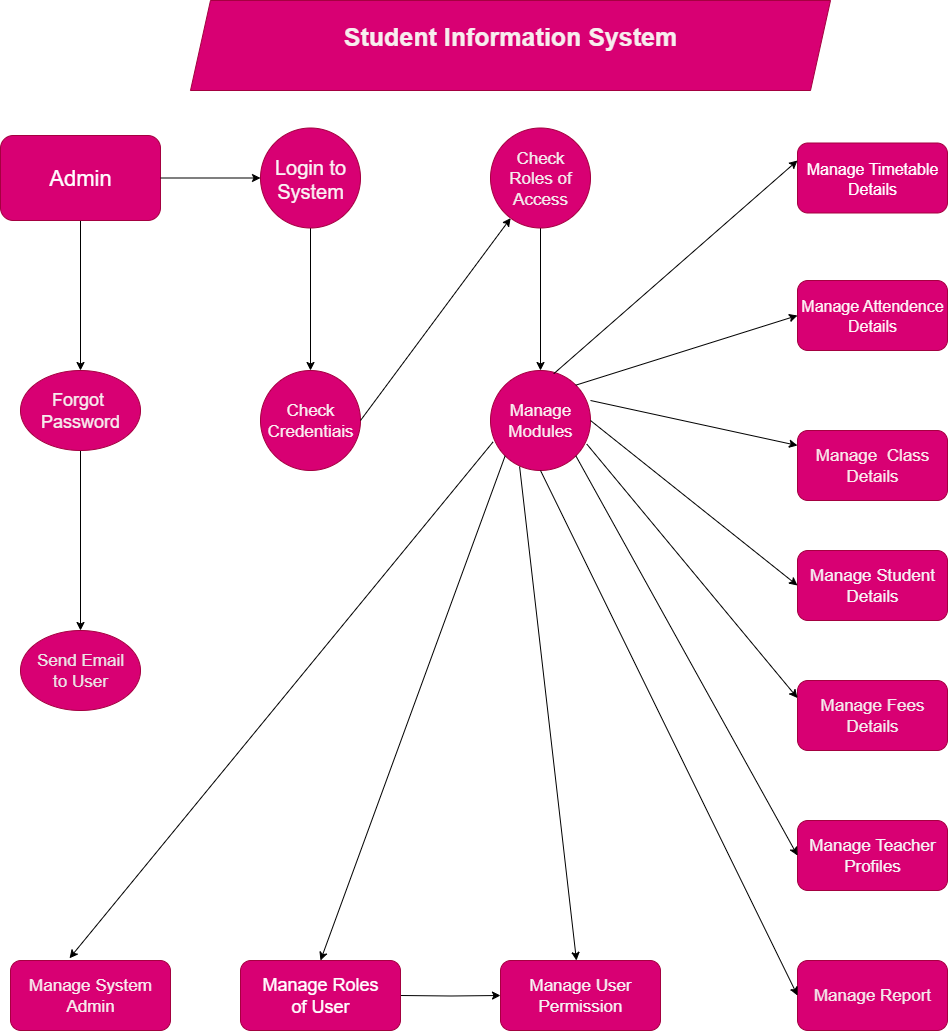

The diagram above was exported from draw.io. Its source (the exported page's mxGraphModel, read from the mxfile embedded in the PNG):
<mxGraphModel dx="2084" dy="1124" grid="1" gridSize="10" guides="1" tooltips="1" connect="1" arrows="1" fold="1" page="1" pageScale="1" pageWidth="827" pageHeight="1169" math="0" shadow="0">
  <root>
    <mxCell id="0" />
    <mxCell id="1" parent="0" />
    <mxCell id="HDscQCyFSHchHORFTNJ0-1" value="&lt;span&gt;&lt;font style=&quot;color: light-dark(rgb(247, 238, 238), rgb(237, 237, 237));&quot;&gt;&lt;br style=&quot;font-size: 25px;&quot;&gt;&lt;b style=&quot;font-size: 25px;&quot;&gt;Student Information System&lt;/b&gt;&lt;/font&gt;&lt;/span&gt;" style="shape=parallelogram;perimeter=parallelogramPerimeter;whiteSpace=wrap;html=1;fixedSize=1;fillColor=#d80073;fontColor=#ffffff;strokeColor=#A50040;verticalAlign=top;" vertex="1" parent="1">
      <mxGeometry x="220" y="10" width="640" height="90" as="geometry" />
    </mxCell>
    <mxCell id="HDscQCyFSHchHORFTNJ0-2" value="&lt;div&gt;&lt;font style=&quot;font-size: 16px;&quot;&gt;Manage Timetable&lt;/font&gt;&lt;/div&gt;&lt;div&gt;&lt;font style=&quot;font-size: 16px;&quot;&gt;Details&lt;/font&gt;&lt;/div&gt;" style="rounded=1;whiteSpace=wrap;html=1;fillColor=#d80073;fontColor=#ffffff;strokeColor=#A50040;" vertex="1" parent="1">
      <mxGeometry x="827" y="152.5" width="150" height="70" as="geometry" />
    </mxCell>
    <mxCell id="HDscQCyFSHchHORFTNJ0-3" value="&lt;span&gt;&lt;font style=&quot;font-size: 16px; color: light-dark(rgb(253, 246, 246), rgb(237, 237, 237));&quot;&gt;Manage Attendence&lt;/font&gt;&lt;/span&gt;&lt;div&gt;&lt;font style=&quot;font-size: 16px; color: light-dark(rgb(253, 246, 246), rgb(237, 237, 237));&quot;&gt;Details&lt;/font&gt;&lt;/div&gt;" style="rounded=1;whiteSpace=wrap;html=1;fillColor=#d80073;fontColor=#ffffff;strokeColor=#A50040;" vertex="1" parent="1">
      <mxGeometry x="827" y="290" width="150" height="70" as="geometry" />
    </mxCell>
    <mxCell id="HDscQCyFSHchHORFTNJ0-7" value="&lt;span&gt;&lt;font style=&quot;font-size: 17px; color: light-dark(rgb(245, 245, 245), rgb(237, 237, 237));&quot;&gt;Manage Student&lt;/font&gt;&lt;/span&gt;&lt;div&gt;&lt;font style=&quot;font-size: 17px; color: light-dark(rgb(245, 245, 245), rgb(237, 237, 237));&quot;&gt;Details&lt;/font&gt;&lt;/div&gt;" style="rounded=1;whiteSpace=wrap;html=1;fillColor=#d80073;fontColor=#ffffff;strokeColor=#A50040;" vertex="1" parent="1">
      <mxGeometry x="827" y="560" width="150" height="70" as="geometry" />
    </mxCell>
    <mxCell id="HDscQCyFSHchHORFTNJ0-9" value="&lt;span&gt;&lt;font style=&quot;font-size: 17px; color: light-dark(rgb(243, 237, 237), rgb(237, 237, 237));&quot;&gt;Manage Fees&lt;/font&gt;&lt;/span&gt;&lt;div&gt;&lt;font style=&quot;font-size: 17px; color: light-dark(rgb(243, 237, 237), rgb(237, 237, 237));&quot;&gt;Details&lt;/font&gt;&lt;/div&gt;" style="rounded=1;whiteSpace=wrap;html=1;fillColor=#d80073;fontColor=#ffffff;strokeColor=#A50040;" vertex="1" parent="1">
      <mxGeometry x="827" y="690" width="150" height="70" as="geometry" />
    </mxCell>
    <mxCell id="HDscQCyFSHchHORFTNJ0-11" value="&lt;span&gt;&lt;font style=&quot;font-size: 17px; color: light-dark(rgb(245, 245, 245), rgb(237, 237, 237));&quot;&gt;Manage Teacher&lt;/font&gt;&lt;/span&gt;&lt;div&gt;&lt;font style=&quot;font-size: 17px; color: light-dark(rgb(245, 245, 245), rgb(237, 237, 237));&quot;&gt;Profiles&lt;/font&gt;&lt;/div&gt;" style="rounded=1;whiteSpace=wrap;html=1;fillColor=#d80073;fontColor=#ffffff;strokeColor=#A50040;" vertex="1" parent="1">
      <mxGeometry x="827" y="830" width="150" height="70" as="geometry" />
    </mxCell>
    <mxCell id="HDscQCyFSHchHORFTNJ0-13" value="&lt;span&gt;&lt;font style=&quot;font-size: 17px; color: light-dark(rgb(244, 236, 236), rgb(237, 237, 237));&quot;&gt;Manage Report&lt;/font&gt;&lt;/span&gt;" style="rounded=1;whiteSpace=wrap;html=1;fillColor=#d80073;fontColor=#ffffff;strokeColor=#A50040;" vertex="1" parent="1">
      <mxGeometry x="827" y="970" width="150" height="70" as="geometry" />
    </mxCell>
    <mxCell id="HDscQCyFSHchHORFTNJ0-18" value="" style="edgeStyle=orthogonalEdgeStyle;rounded=0;orthogonalLoop=1;jettySize=auto;html=1;entryX=0.5;entryY=0;entryDx=0;entryDy=0;" edge="1" parent="1" source="HDscQCyFSHchHORFTNJ0-15" target="HDscQCyFSHchHORFTNJ0-19">
      <mxGeometry relative="1" as="geometry">
        <mxPoint x="110" y="312.5" as="targetPoint" />
      </mxGeometry>
    </mxCell>
    <mxCell id="HDscQCyFSHchHORFTNJ0-15" value="&lt;span style=&quot;font-size: 22px;&quot;&gt;Admin&lt;/span&gt;" style="rounded=1;whiteSpace=wrap;html=1;fillColor=#d80073;strokeColor=#A50040;fontColor=#ffffff;" vertex="1" parent="1">
      <mxGeometry x="30" y="145" width="160" height="85" as="geometry" />
    </mxCell>
    <mxCell id="HDscQCyFSHchHORFTNJ0-21" value="" style="edgeStyle=orthogonalEdgeStyle;rounded=0;orthogonalLoop=1;jettySize=auto;html=1;" edge="1" parent="1" source="HDscQCyFSHchHORFTNJ0-19" target="HDscQCyFSHchHORFTNJ0-20">
      <mxGeometry relative="1" as="geometry" />
    </mxCell>
    <mxCell id="HDscQCyFSHchHORFTNJ0-19" value="&lt;span&gt;&lt;font style=&quot;font-size: 18px; color: light-dark(rgb(246, 238, 238), rgb(237, 237, 237));&quot;&gt;Forgot&amp;nbsp;&lt;/font&gt;&lt;/span&gt;&lt;div&gt;&lt;font style=&quot;font-size: 18px; color: light-dark(rgb(246, 238, 238), rgb(237, 237, 237));&quot;&gt;Password&lt;/font&gt;&lt;/div&gt;" style="ellipse;whiteSpace=wrap;html=1;fillColor=#d80073;fontColor=#ffffff;strokeColor=#A50040;" vertex="1" parent="1">
      <mxGeometry x="50" y="380" width="120" height="80" as="geometry" />
    </mxCell>
    <mxCell id="HDscQCyFSHchHORFTNJ0-20" value="&lt;span&gt;&lt;font style=&quot;font-size: 17px; color: light-dark(rgb(235, 230, 230), rgb(237, 237, 237));&quot;&gt;Send Email&lt;/font&gt;&lt;/span&gt;&lt;div&gt;&lt;font style=&quot;font-size: 17px; color: light-dark(rgb(235, 230, 230), rgb(237, 237, 237));&quot;&gt;to User&lt;/font&gt;&lt;/div&gt;" style="ellipse;whiteSpace=wrap;html=1;fillColor=#d80073;fontColor=#ffffff;strokeColor=#A50040;" vertex="1" parent="1">
      <mxGeometry x="50" y="640" width="120" height="80" as="geometry" />
    </mxCell>
    <mxCell id="HDscQCyFSHchHORFTNJ0-24" value="&lt;span&gt;&lt;font style=&quot;font-size: 17px; color: light-dark(rgb(247, 238, 238), rgb(237, 237, 237));&quot;&gt;Manage System&lt;/font&gt;&lt;/span&gt;&lt;div&gt;&lt;font style=&quot;font-size: 17px; color: light-dark(rgb(247, 238, 238), rgb(237, 237, 237));&quot;&gt;Admin&lt;/font&gt;&lt;/div&gt;" style="rounded=1;whiteSpace=wrap;html=1;fillColor=#d80073;fontColor=#ffffff;strokeColor=#A50040;" vertex="1" parent="1">
      <mxGeometry x="40" y="970" width="160" height="70" as="geometry" />
    </mxCell>
    <mxCell id="HDscQCyFSHchHORFTNJ0-28" value="" style="edgeStyle=orthogonalEdgeStyle;rounded=0;orthogonalLoop=1;jettySize=auto;html=1;" edge="1" parent="1" source="HDscQCyFSHchHORFTNJ0-25" target="HDscQCyFSHchHORFTNJ0-27">
      <mxGeometry relative="1" as="geometry" />
    </mxCell>
    <mxCell id="HDscQCyFSHchHORFTNJ0-25" value="&lt;span&gt;&lt;font style=&quot;color: light-dark(rgb(250, 245, 245), rgb(237, 237, 237)); font-size: 20px;&quot;&gt;Login to&lt;/font&gt;&lt;/span&gt;&lt;div style=&quot;color: rgb(0, 0, 0);&quot;&gt;&lt;font style=&quot;color: light-dark(rgb(250, 245, 245), rgb(237, 237, 237)); font-size: 20px;&quot;&gt;System&lt;/font&gt;&lt;/div&gt;" style="ellipse;whiteSpace=wrap;html=1;aspect=fixed;fillColor=#d80073;fontColor=#ffffff;strokeColor=#A50040;" vertex="1" parent="1">
      <mxGeometry x="290" y="137.5" width="100" height="100" as="geometry" />
    </mxCell>
    <mxCell id="HDscQCyFSHchHORFTNJ0-30" value="" style="edgeStyle=orthogonalEdgeStyle;rounded=0;orthogonalLoop=1;jettySize=auto;html=1;" edge="1" parent="1" source="HDscQCyFSHchHORFTNJ0-26" target="HDscQCyFSHchHORFTNJ0-29">
      <mxGeometry relative="1" as="geometry" />
    </mxCell>
    <mxCell id="HDscQCyFSHchHORFTNJ0-26" value="&lt;span&gt;&lt;font style=&quot;font-size: 17px; color: light-dark(rgb(243, 237, 237), rgb(237, 237, 237));&quot;&gt;Check&lt;/font&gt;&lt;/span&gt;&lt;div&gt;&lt;font style=&quot;font-size: 17px; color: light-dark(rgb(243, 237, 237), rgb(237, 237, 237));&quot;&gt;Roles of&lt;/font&gt;&lt;/div&gt;&lt;div&gt;&lt;font style=&quot;font-size: 17px; color: light-dark(rgb(243, 237, 237), rgb(237, 237, 237));&quot;&gt;Access&lt;/font&gt;&lt;/div&gt;" style="ellipse;whiteSpace=wrap;html=1;aspect=fixed;fillColor=#d80073;fontColor=#ffffff;strokeColor=#A50040;" vertex="1" parent="1">
      <mxGeometry x="520" y="137.5" width="100" height="100" as="geometry" />
    </mxCell>
    <mxCell id="HDscQCyFSHchHORFTNJ0-27" value="&lt;span&gt;&lt;font style=&quot;font-size: 17px; color: light-dark(rgb(249, 241, 241), rgb(237, 237, 237));&quot;&gt;Check&lt;/font&gt;&lt;/span&gt;&lt;div&gt;&lt;font style=&quot;font-size: 17px; color: light-dark(rgb(249, 241, 241), rgb(237, 237, 237));&quot;&gt;Credentiais&lt;/font&gt;&lt;/div&gt;" style="ellipse;whiteSpace=wrap;html=1;aspect=fixed;fillColor=#d80073;fontColor=#ffffff;strokeColor=#A50040;" vertex="1" parent="1">
      <mxGeometry x="290" y="380" width="100" height="100" as="geometry" />
    </mxCell>
    <mxCell id="HDscQCyFSHchHORFTNJ0-29" value="&lt;span&gt;&lt;font style=&quot;font-size: 17px; color: light-dark(rgb(249, 241, 241), rgb(237, 237, 237));&quot;&gt;Manage&lt;/font&gt;&lt;/span&gt;&lt;div&gt;&lt;font style=&quot;font-size: 17px; color: light-dark(rgb(249, 241, 241), rgb(237, 237, 237));&quot;&gt;Modules&lt;/font&gt;&lt;/div&gt;" style="ellipse;whiteSpace=wrap;html=1;aspect=fixed;fillColor=#d80073;fontColor=#ffffff;strokeColor=#A50040;" vertex="1" parent="1">
      <mxGeometry x="520" y="380" width="100" height="100" as="geometry" />
    </mxCell>
    <mxCell id="HDscQCyFSHchHORFTNJ0-32" value="" style="endArrow=classic;html=1;rounded=0;entryX=0;entryY=0.25;entryDx=0;entryDy=0;exitX=0.633;exitY=0.032;exitDx=0;exitDy=0;exitPerimeter=0;" edge="1" parent="1" source="HDscQCyFSHchHORFTNJ0-29" target="HDscQCyFSHchHORFTNJ0-2">
      <mxGeometry width="50" height="50" relative="1" as="geometry">
        <mxPoint x="470" y="500" as="sourcePoint" />
        <mxPoint x="780" y="260" as="targetPoint" />
      </mxGeometry>
    </mxCell>
    <mxCell id="HDscQCyFSHchHORFTNJ0-33" value="" style="endArrow=classic;html=1;rounded=0;entryX=0;entryY=0.5;entryDx=0;entryDy=0;exitX=1;exitY=0;exitDx=0;exitDy=0;" edge="1" parent="1" source="HDscQCyFSHchHORFTNJ0-29" target="HDscQCyFSHchHORFTNJ0-3">
      <mxGeometry width="50" height="50" relative="1" as="geometry">
        <mxPoint x="610" y="610" as="sourcePoint" />
        <mxPoint x="720" y="410" as="targetPoint" />
      </mxGeometry>
    </mxCell>
    <mxCell id="HDscQCyFSHchHORFTNJ0-34" value="" style="endArrow=classic;html=1;rounded=0;entryX=0;entryY=0.5;entryDx=0;entryDy=0;" edge="1" parent="1">
      <mxGeometry width="50" height="50" relative="1" as="geometry">
        <mxPoint x="620" y="410" as="sourcePoint" />
        <mxPoint x="827" y="455" as="targetPoint" />
      </mxGeometry>
    </mxCell>
    <mxCell id="HDscQCyFSHchHORFTNJ0-35" value="" style="endArrow=classic;html=1;rounded=0;exitX=1;exitY=0.5;exitDx=0;exitDy=0;entryX=0;entryY=0.5;entryDx=0;entryDy=0;" edge="1" parent="1" source="HDscQCyFSHchHORFTNJ0-29" target="HDscQCyFSHchHORFTNJ0-7">
      <mxGeometry width="50" height="50" relative="1" as="geometry">
        <mxPoint x="620" y="490" as="sourcePoint" />
        <mxPoint x="820" y="590" as="targetPoint" />
      </mxGeometry>
    </mxCell>
    <mxCell id="HDscQCyFSHchHORFTNJ0-36" value="" style="endArrow=classic;html=1;rounded=0;exitX=0.963;exitY=0.736;exitDx=0;exitDy=0;entryX=0;entryY=0.25;entryDx=0;entryDy=0;exitPerimeter=0;" edge="1" parent="1" source="HDscQCyFSHchHORFTNJ0-29" target="HDscQCyFSHchHORFTNJ0-9">
      <mxGeometry width="50" height="50" relative="1" as="geometry">
        <mxPoint x="600" y="500" as="sourcePoint" />
        <mxPoint x="820" y="710" as="targetPoint" />
      </mxGeometry>
    </mxCell>
    <mxCell id="HDscQCyFSHchHORFTNJ0-37" value="" style="endArrow=classic;html=1;rounded=0;entryX=0;entryY=0.5;entryDx=0;entryDy=0;exitX=1;exitY=1;exitDx=0;exitDy=0;" edge="1" parent="1" source="HDscQCyFSHchHORFTNJ0-29" target="HDscQCyFSHchHORFTNJ0-11">
      <mxGeometry width="50" height="50" relative="1" as="geometry">
        <mxPoint x="600" y="560" as="sourcePoint" />
        <mxPoint x="690" y="780" as="targetPoint" />
      </mxGeometry>
    </mxCell>
    <mxCell id="HDscQCyFSHchHORFTNJ0-38" value="" style="endArrow=classic;html=1;rounded=0;exitX=0.5;exitY=1;exitDx=0;exitDy=0;entryX=0;entryY=0.5;entryDx=0;entryDy=0;" edge="1" parent="1" source="HDscQCyFSHchHORFTNJ0-29" target="HDscQCyFSHchHORFTNJ0-13">
      <mxGeometry width="50" height="50" relative="1" as="geometry">
        <mxPoint x="590" y="500" as="sourcePoint" />
        <mxPoint x="820" y="1000" as="targetPoint" />
      </mxGeometry>
    </mxCell>
    <mxCell id="HDscQCyFSHchHORFTNJ0-42" value="" style="edgeStyle=orthogonalEdgeStyle;rounded=0;orthogonalLoop=1;jettySize=auto;html=1;" edge="1" parent="1" target="HDscQCyFSHchHORFTNJ0-41">
      <mxGeometry relative="1" as="geometry">
        <mxPoint x="430" y="1005" as="sourcePoint" />
      </mxGeometry>
    </mxCell>
    <mxCell id="HDscQCyFSHchHORFTNJ0-41" value="&lt;span&gt;&lt;font style=&quot;font-size: 17px; color: light-dark(rgb(246, 244, 244), rgb(237, 237, 237));&quot;&gt;Manage User&lt;/font&gt;&lt;/span&gt;&lt;div&gt;&lt;font style=&quot;font-size: 17px; color: light-dark(rgb(246, 244, 244), rgb(237, 237, 237));&quot;&gt;Permission&lt;/font&gt;&lt;/div&gt;" style="rounded=1;whiteSpace=wrap;html=1;fillColor=#d80073;fontColor=#ffffff;strokeColor=#A50040;" vertex="1" parent="1">
      <mxGeometry x="530" y="970" width="160" height="70" as="geometry" />
    </mxCell>
    <mxCell id="HDscQCyFSHchHORFTNJ0-44" value="" style="endArrow=classic;html=1;rounded=0;exitX=1;exitY=0.5;exitDx=0;exitDy=0;entryX=0;entryY=0.5;entryDx=0;entryDy=0;" edge="1" parent="1" source="HDscQCyFSHchHORFTNJ0-15" target="HDscQCyFSHchHORFTNJ0-25">
      <mxGeometry width="50" height="50" relative="1" as="geometry">
        <mxPoint x="210" y="200" as="sourcePoint" />
        <mxPoint x="650" y="420" as="targetPoint" />
      </mxGeometry>
    </mxCell>
    <mxCell id="HDscQCyFSHchHORFTNJ0-45" value="" style="endArrow=classic;html=1;rounded=0;exitX=1;exitY=0.5;exitDx=0;exitDy=0;" edge="1" parent="1" source="HDscQCyFSHchHORFTNJ0-27" target="HDscQCyFSHchHORFTNJ0-26">
      <mxGeometry width="50" height="50" relative="1" as="geometry">
        <mxPoint x="550" y="460" as="sourcePoint" />
        <mxPoint x="600" y="410" as="targetPoint" />
      </mxGeometry>
    </mxCell>
    <mxCell id="HDscQCyFSHchHORFTNJ0-46" value="" style="endArrow=classic;html=1;rounded=0;exitX=0.291;exitY=0.96;exitDx=0;exitDy=0;exitPerimeter=0;" edge="1" parent="1" source="HDscQCyFSHchHORFTNJ0-29" target="HDscQCyFSHchHORFTNJ0-41">
      <mxGeometry width="50" height="50" relative="1" as="geometry">
        <mxPoint x="550" y="510" as="sourcePoint" />
        <mxPoint x="600" y="720" as="targetPoint" />
      </mxGeometry>
    </mxCell>
    <mxCell id="HDscQCyFSHchHORFTNJ0-47" value="" style="endArrow=classic;html=1;rounded=0;entryX=0.5;entryY=0;entryDx=0;entryDy=0;exitX=0;exitY=1;exitDx=0;exitDy=0;" edge="1" parent="1" source="HDscQCyFSHchHORFTNJ0-29">
      <mxGeometry width="50" height="50" relative="1" as="geometry">
        <mxPoint x="550" y="770" as="sourcePoint" />
        <mxPoint x="350" y="970" as="targetPoint" />
      </mxGeometry>
    </mxCell>
    <mxCell id="HDscQCyFSHchHORFTNJ0-48" value="" style="endArrow=classic;html=1;rounded=0;exitX=0.025;exitY=0.715;exitDx=0;exitDy=0;exitPerimeter=0;entryX=0.369;entryY=-0.032;entryDx=0;entryDy=0;entryPerimeter=0;" edge="1" parent="1" source="HDscQCyFSHchHORFTNJ0-29" target="HDscQCyFSHchHORFTNJ0-24">
      <mxGeometry width="50" height="50" relative="1" as="geometry">
        <mxPoint x="510" y="520" as="sourcePoint" />
        <mxPoint x="110" y="960" as="targetPoint" />
      </mxGeometry>
    </mxCell>
    <mxCell id="HDscQCyFSHchHORFTNJ0-52" value="&lt;font style=&quot;font-size: 18px;&quot;&gt;Manage Roles&lt;/font&gt;&lt;div&gt;&lt;font style=&quot;font-size: 18px;&quot;&gt;of User&lt;/font&gt;&lt;/div&gt;" style="rounded=1;whiteSpace=wrap;html=1;fillColor=#d80073;fontColor=#ffffff;strokeColor=#A50040;" vertex="1" parent="1">
      <mxGeometry x="270" y="970" width="160" height="70" as="geometry" />
    </mxCell>
    <mxCell id="HDscQCyFSHchHORFTNJ0-53" value="&lt;font style=&quot;font-size: 17px; color: light-dark(rgb(249, 235, 235), rgb(237, 237, 237));&quot;&gt;Manage&amp;nbsp; Class&lt;/font&gt;&lt;div&gt;&lt;font style=&quot;font-size: 17px; color: light-dark(rgb(249, 235, 235), rgb(237, 237, 237));&quot;&gt;Details&lt;/font&gt;&lt;/div&gt;" style="rounded=1;whiteSpace=wrap;html=1;fillColor=#d80073;fontColor=#ffffff;strokeColor=#A50040;" vertex="1" parent="1">
      <mxGeometry x="827" y="440" width="150" height="70" as="geometry" />
    </mxCell>
  </root>
</mxGraphModel>